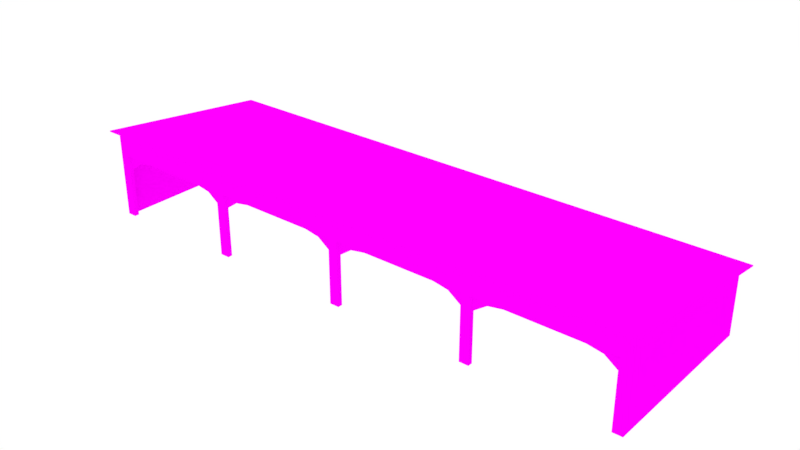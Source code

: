 # Source: Midlertidig_FlyHangar.blend  (saved by Blender 4.1.24; exported with 4.5.12 LTS)
import bpy
from mathutils import Matrix  # noqa: F401  (used for matrix-valued properties, if any)

bpy.ops.wm.read_factory_settings(use_empty=True)
scene = bpy.context.scene
scene.name = 'Scene'

# ---- collections
col_collection_1 = bpy.data.collections.new('Collection 1'); scene.collection.children.link(col_collection_1)

# ---- images (referenced by path relative to the original .blend; pixels are not part of the script)
import os
ASSET_DIR = os.environ.get("B2B_ASSET_DIR", "")  # directory of the original .blend (textures are referenced by path, not embedded)
HERE = os.path.dirname(os.path.abspath(__file__))  # packed textures are extracted next to this script under _unpacked/

def load_image(name, relpath, width, height, colorspace="sRGB"):
    """Load a texture the original file referenced (path relative to the .blend, or extracted next to this script)."""
    p = next((c for c in (os.path.join(HERE, relpath), os.path.join(ASSET_DIR, relpath)) if relpath and os.path.exists(c)), "")
    if p:
        img = bpy.data.images.load(p, check_existing=True)
        img.name = name
    else:  # same state as the original file: an image datablock whose file is absent (Cycles renders it pink)
        img = bpy.data.images.new(name, width, height)
        img.source = "FILE"
        img.filepath = "//" + (relpath or name)
    img.colorspace_settings.name = colorspace
    return img
img_farm_shed_01_d_psd = load_image('Farm Shed 01_d.psd', 'Farm Shed 01_d.psd', 1024, 1024, 'sRGB')

# ---- materials (node trees are filled in below, after node groups)
mat_farm_shed_01 = bpy.data.materials.new('Farm Shed 01')
mat_farm_shed_01.alpha_threshold = 0.0
mat_farm_shed_01.diffuse_color = (0.4609, 0.3477, 0.293, 1.0)
mat_farm_shed_01.roughness = 0.5

# ---- material node trees
mat_farm_shed_01.use_nodes = True; mat_farm_shed_01.node_tree.nodes.clear()
_N = mat_farm_shed_01.node_tree.nodes; _L = mat_farm_shed_01.node_tree.links
n0 = _N.new('ShaderNodeBsdfDiffuse'); n0.name = 'Diffuse BSDF'; n0.location = (60, 280)
n1 = _N.new('ShaderNodeOutputMaterial'); n1.name = 'Material Output'; n1.location = (320, 260)
n2 = _N.new('ShaderNodeTexImage'); n2.name = 'Image Texture'; n2.location = (-220, 260)
n2.width = 140
n2.image = img_farm_shed_01_d_psd
_L.new(n0.outputs[0], n1.inputs[0])
_L.new(n2.outputs[0], n0.inputs[0])
n1.is_active_output = True

# ---- world
world_world = bpy.data.worlds.new('World'); scene.world = world_world
world_world.use_nodes = True; world_world.node_tree.nodes.clear()
_N = world_world.node_tree.nodes; _L = world_world.node_tree.links
n0 = _N.new('ShaderNodeOutputWorld'); n0.name = 'World Output'; n0.location = (300, 300)
n1 = _N.new('ShaderNodeBackground'); n1.name = 'Background'; n1.location = (10, 300)
n1.inputs[0].default_value = (1.0, 1.0, 1.0, 1.0)
_L.new(n1.outputs[0], n0.inputs[0])
n0.is_active_output = True
world_world.color = (0.05088, 0.05088, 0.05088)
world_world.use_sun_shadow = False
world_world.sun_shadow_jitter_overblur = 0.0
world_world.cycles.sampling_method = 'MANUAL'

# ---- meshes
me_component_4_001 = bpy.data.meshes.new('Component#4.001')
me_component_4_001.from_pydata([(0.09506, -4.166, 4.442), (-0.2167, 4.351, 4.442), (-0.2167, -4.166, 4.442), (0.09506, 4.351, 4.442), (0.09506, 4.351, 4.242), (0.09506, -4.166, 4.242), (-0.2167, -4.166, 4.242), (-0.2167, 4.351, 4.242), (4.68, -4.166, 4.442), (4.369, 4.351, 4.442), (4.369, -4.166, 4.442), (4.68, 4.351, 4.442), (4.68, 4.351, 4.242), (4.68, -4.166, 4.242), (4.369, -4.166, 4.242), (4.369, 4.351, 4.242), (-4.49, -4.166, 4.442), (-4.802, 4.351, 4.442), (-4.802, -4.166, 4.442), (-4.49, 4.351, 4.442), (-4.49, 4.351, 4.242), (-4.49, -4.166, 4.242), (-4.802, -4.166, 4.242), (-4.802, 4.351, 4.242), (-8.954, -4.472, 4.442), (8.954, -4.233, 4.442), (8.954, -4.472, 4.442), (-8.954, -4.233, 4.442), (-8.954, -4.233, 0.0), (-8.954, -4.472, 0.0), (9.266, -4.472, 5.975), (8.954, -4.472, 0.0), (9.266, -4.472, 0.0), (-9.266, -4.472, 0.0), (-9.266, -4.472, 5.975), (-9.529, 4.744, 4.591), (9.529, 4.73, 4.519), (-9.529, 4.73, 4.519), (9.529, 4.744, 4.591), (8.954, -4.233, 0.0), (9.529, -4.716, 6.097), (-9.529, -4.73, 6.025), (9.529, -4.73, 6.025), (-9.529, -4.716, 6.097), (9.266, 4.472, 0.0), (9.266, 4.472, 4.569), (-9.266, 4.472, 4.569), (-9.266, 4.472, 0.0), (4.68, -4.166, 0.0), (4.369, -4.166, 0.0), (4.68, -4.404, 4.442), (4.369, -4.404, 0.0), (4.68, -4.404, 0.0), (4.369, -4.404, 4.442), (4.369, -4.285, 3.396), (3.904, -4.212, 4.079), (4.369, -4.212, 3.396), (3.904, -4.285, 4.079), (4.369, -4.285, 4.442), (2.921, -4.285, 4.442), (2.921, -4.212, 4.442), (8.954, -4.285, 3.396), (8.489, -4.212, 4.079), (8.954, -4.212, 3.396), (8.489, -4.285, 4.079), (8.954, -4.285, 4.442), (7.506, -4.285, 4.442), (7.506, -4.212, 4.442), (4.68, -4.285, 3.396), (5.145, -4.212, 4.079), (4.68, -4.212, 3.396), (5.145, -4.285, 4.079), (4.68, -4.285, 4.442), (6.128, -4.285, 4.442), (6.128, -4.212, 4.442), (-4.49, -4.166, 0.0), (-4.802, -4.166, 0.0), (-4.49, -4.404, 4.442), (-4.802, -4.404, 0.0), (-4.49, -4.404, 0.0), (-4.802, -4.404, 4.442), (-8.954, -4.285, 3.396), (-8.489, -4.212, 4.079), (-8.954, -4.212, 3.396), (-8.489, -4.285, 4.079), (-8.954, -4.285, 4.442), (-7.506, -4.285, 4.442), (-7.506, -4.212, 4.442), (-4.802, -4.285, 3.396), (-5.267, -4.212, 4.079), (-4.802, -4.212, 3.396), (-5.267, -4.285, 4.079), (-4.802, -4.285, 4.442), (-6.25, -4.285, 4.442), (-6.25, -4.212, 4.442), (-4.49, -4.285, 3.396), (-4.026, -4.212, 4.079), (-4.49, -4.212, 3.396), (-4.026, -4.285, 4.079), (-4.49, -4.285, 4.442), (-3.042, -4.285, 4.442), (-3.042, -4.212, 4.442), (0.09507, -4.166, 0.0), (-0.2167, -4.166, 0.0), (0.09507, -4.404, 4.442), (-0.2167, -4.404, 0.0), (0.09507, -4.404, 0.0), (-0.2167, -4.404, 4.442), (-0.2167, -4.285, 3.396), (-0.6813, -4.212, 4.079), (-0.2167, -4.212, 3.396), (-0.6813, -4.285, 4.079), (-0.2167, -4.285, 4.442), (-1.665, -4.285, 4.442), (-1.665, -4.212, 4.442), (0.09507, -4.285, 3.396), (0.5597, -4.212, 4.079), (0.09507, -4.212, 3.396), (0.5597, -4.285, 4.079), (0.09507, -4.285, 4.442), (1.543, -4.285, 4.442), (1.543, -4.212, 4.442), (9.144, 4.351, 0.0), (-9.144, 4.351, 4.442), (-9.144, 4.351, 0.0), (9.144, 4.351, 4.442), (-9.144, -4.233, 0.0), (-9.144, -4.233, 5.567), (9.144, -4.233, 0.0), (9.144, -4.233, 5.567)], [], [(1, 7, 6, 2), (24, 29, 28, 27), (12, 11, 8, 13), (0, 3, 1, 2), (9, 15, 14, 10), (12, 13, 14, 15), (20, 19, 16, 21), (8, 11, 9, 10), (17, 23, 22, 18), (20, 21, 22, 23), (62, 63, 61, 64), (16, 19, 17, 18), (55, 56, 54, 57), (46, 45, 44, 47), (30, 31, 32), (31, 30, 26), (41, 34, 30, 42), (24, 33, 29), (33, 24, 34), (51, 53, 10, 49), (4, 5, 6, 7), (46, 34, 30, 45), (34, 24, 26, 30), (35, 38, 36, 37), (40, 42, 36, 38), (45, 36, 42), (30, 45, 42), (45, 46, 37, 36), (41, 37, 34), (37, 46, 34), (30, 32, 44, 45), (86, 84, 82, 87), (125, 122, 128, 129), (62, 64, 66, 67), (55, 57, 59, 60), (10, 8, 48, 49), (50, 53, 51, 52), (50, 52, 48, 8), (37, 41, 43, 35), (54, 58, 57), (57, 58, 59), (35, 43, 40, 38), (69, 71, 68, 70), (61, 65, 64), (64, 65, 66), (125, 129, 127, 123), (78, 80, 18, 76), (68, 71, 72), (71, 73, 72), (116, 121, 120, 118), (81, 83, 82, 84), (18, 16, 75, 76), (77, 80, 78, 79), (77, 79, 75, 16), (88, 91, 89, 90), (81, 84, 85), (84, 86, 85), (69, 74, 73, 71), (93, 94, 89, 91), (88, 92, 91), (91, 92, 93), (95, 97, 96, 98), (100, 98, 96, 101), (95, 98, 99), (98, 100, 99), (105, 107, 2, 103), (108, 111, 109, 110), (2, 0, 102, 103), (104, 107, 105, 106), (104, 106, 102, 0), (113, 114, 109, 111), (108, 112, 111), (111, 112, 113), (116, 118, 115, 117), (123, 124, 122, 125), (115, 118, 119), (118, 120, 119), (24, 27, 25, 26), (4, 3, 0, 5), (33, 34, 46, 47), (126, 124, 123, 127), (40, 43, 41, 42), (31, 26, 25, 39)])
_uv = me_component_4_001.uv_layers.new(name='UVMap')
_uv.uv.foreach_set('vector', [0.768, 0.5194, 0.768, 0.5282, 0.01926, 0.5282, 0.01926, 0.5194, 0.7708, 0.5332, 0.006002, 0.5332, 0.006002, 0.5126, 0.7708, 0.5126, 0.7548, 0.583, 0.7548, 0.5918, 0.006022, 0.5918, 0.006022, 0.583, -13.82, 1.434, -13.82, 0.09303, -12.82, 0.09303, -12.82, 1.434, 0.7548, 0.5605, 0.7548, 0.5693, 0.006022, 0.5693, 0.006022, 0.5605, 0.7548, 0.583, 0.006022, 0.583, 0.006022, 0.5693, 0.7548, 0.5693, 0.7704, 0.5559, 0.7704, 0.5647, 0.02167, 0.5647, 0.02167, 0.5559, -13.83, 1.406, -13.83, 0.06513, -12.83, 0.06513, -12.83, 1.406, 0.7704, 0.5334, 0.7704, 0.5422, 0.02167, 0.5422, 0.02167, 0.5334, 0.7704, 0.5559, 0.02167, 0.5559, 0.02167, 0.5422, 0.7704, 0.5422, 2.967, 0.3171, 3.039, 0.2645, 3.048, 0.2676, 2.977, 0.3202, -13.81, 1.412, -13.81, 0.07055, -12.81, 0.07055, -12.81, 1.412, 1.045, 0.4537, 1.117, 0.401, 1.126, 0.4042, 1.055, 0.4568, -0.8986, 0.3786, -3.954, 0.3786, -3.954, 0.001987, -0.8986, 0.001987, 3.631, 0.4945, 3.579, 0.001987, 3.631, 0.001987, 3.579, 0.001987, 3.631, 0.4945, 3.579, 0.3681, -0.2483, 0.6343, -0.2279, 0.6442, 1.202, 0.6442, 1.223, 0.6343, 0.6272, 0.3681, 0.5758, 0.001987, 0.6272, 0.001987, 0.5758, 0.001987, 0.6272, 0.3681, 0.5758, 0.4945, 0.006002, 0.5621, 0.7708, 0.5621, 0.7708, 0.5826, 0.006002, 0.5826, 0.768, 0.5419, 0.01926, 0.5419, 0.01926, 0.5282, 0.768, 0.5282, -0.2279, 0.9894, -0.2279, 0.6442, 1.202, 0.6442, 1.202, 0.9894, 0.5758, 0.4945, 0.6272, 0.3681, 3.579, 0.3681, 3.631, 0.4945, -0.1998, 0.6403, 1.22, 0.6403, 1.22, 0.643, -0.1998, 0.643, 1.22, 0.9912, 1.214, 0.9912, 1.214, 0.6345, 1.22, 0.6344, 1.202, 0.9894, 1.223, 0.9994, 1.223, 0.6343, 1.202, 0.6442, 1.202, 0.9894, 1.223, 0.6343, 1.202, 0.9894, -0.2279, 0.9894, -0.2483, 0.9994, 1.223, 0.9994, -0.2483, 0.6343, -0.2483, 0.9994, -0.2279, 0.6442, -0.2483, 0.9994, -0.2279, 0.9894, -0.2279, 0.6442, 3.631, 0.4945, 3.631, 0.001987, 5.105, 0.001987, 5.105, 0.3786, 0.2311, 0.4847, 0.07972, 0.4568, 0.08362, 0.4515, 0.235, 0.4794, -4.612, 0.3681, -4.612, 0.001987, -3.197, 0.001987, -3.197, 0.4608, 2.973, 0.315, 2.977, 0.3202, 2.825, 0.3481, 2.821, 0.3429, 1.051, 0.4515, 1.055, 0.4568, 0.9033, 0.4847, 0.8994, 0.4794, 0.7708, 0.5063, 0.7708, 0.5332, 0.006002, 0.5332, 0.006002, 0.5063, 0.7708, 0.5353, 0.7708, 0.5621, 0.006002, 0.5621, 0.006002, 0.5353, 0.7708, 0.5353, 0.006002, 0.5353, 0.006002, 0.5147, 0.7708, 0.5147, -0.1944, 0.6345, -0.1944, 0.9912, -0.1998, 0.9911, -0.1998, 0.6344, 1.126, 0.4042, 1.126, 0.4847, 1.055, 0.4568, 1.055, 0.4568, 1.126, 0.4847, 0.9033, 0.4847, -0.1998, 0.6344, -0.1998, 0.9911, 1.22, 0.9912, 1.22, 0.6344, 2.675, 0.3171, 2.666, 0.3202, 2.594, 0.2676, 2.604, 0.2645, 3.048, 0.2676, 3.048, 0.3481, 2.977, 0.3202, 2.977, 0.3202, 3.048, 0.3481, 2.825, 0.3481, 1.22, 0.655, 1.22, 0.9912, -0.1998, 0.9911, -0.1998, 0.655, 0.006002, 0.5541, 0.7708, 0.5541, 0.7708, 0.5746, 0.006002, 0.5746, 2.594, 0.2676, 2.666, 0.3202, 2.594, 0.3481, 2.666, 0.3202, 2.817, 0.3481, 2.594, 0.3481, -5.109, 0.7055, -4.813, 0.7601, -4.82, 0.7704, -5.116, 0.7158, 0.008195, 0.4042, 0.01751, 0.401, 0.08904, 0.4537, 0.07972, 0.4568, 0.7708, 0.5063, 0.7708, 0.5332, 0.006002, 0.5332, 0.006002, 0.5063, 0.7708, 0.5273, 0.7708, 0.5541, 0.006002, 0.5541, 0.006002, 0.5273, 0.7708, 0.5273, 0.006002, 0.5273, 0.006002, 0.5067, 0.7708, 0.5067, 0.4618, 0.4042, 0.3903, 0.4568, 0.381, 0.4537, 0.4525, 0.401, 0.008195, 0.4042, 0.07972, 0.4568, 0.008195, 0.4847, 0.07972, 0.4568, 0.2311, 0.4847, 0.008195, 0.4847, 2.67, 0.315, 2.821, 0.3429, 2.817, 0.3481, 2.666, 0.3202, 0.2389, 0.4847, 0.235, 0.4794, 0.3864, 0.4515, 0.3903, 0.4568, 0.4618, 0.4042, 0.4618, 0.4847, 0.3903, 0.4568, 0.3903, 0.4568, 0.4618, 0.4847, 0.2389, 0.4847, 0.4462, 0.4042, 0.4555, 0.401, 0.5271, 0.4537, 0.5177, 0.4568, 0.6691, 0.4847, 0.5177, 0.4568, 0.5216, 0.4515, 0.673, 0.4794, 0.4462, 0.4042, 0.5177, 0.4568, 0.4462, 0.4847, 0.5177, 0.4568, 0.6691, 0.4847, 0.4462, 0.4847, 0.006002, 0.5805, 0.7708, 0.5805, 0.7708, 0.6011, 0.006002, 0.6011, 0.8998, 0.4042, 0.8283, 0.4568, 0.819, 0.4537, 0.8905, 0.401, 0.7708, 0.5063, 0.7708, 0.5332, 0.006002, 0.5332, 0.006002, 0.5063, 0.7708, 0.5537, 0.7708, 0.5805, 0.006002, 0.5805, 0.006002, 0.5537, 0.7708, 0.5537, 0.006002, 0.5537, 0.006002, 0.5332, 0.7708, 0.5332, 0.6769, 0.4847, 0.673, 0.4794, 0.8244, 0.4515, 0.8283, 0.4568, 0.8998, 0.4042, 0.8998, 0.4847, 0.8283, 0.4568, 0.8283, 0.4568, 0.8998, 0.4847, 0.6769, 0.4847, 0.7534, 0.4537, 0.7441, 0.4568, 0.6726, 0.4042, 0.6819, 0.401, 7.706, 0.3681, 7.706, 0.001987, 10.72, 0.001987, 10.72, 0.3681, 0.6726, 0.4042, 0.7441, 0.4568, 0.6726, 0.4847, 0.7441, 0.4568, 0.8955, 0.4847, 0.6726, 0.4847, 0.6272, 0.3681, 0.6275, 0.3453, 3.58, 0.3453, 3.579, 0.3681, 0.768, 0.5419, 0.768, 0.5507, 0.01926, 0.5507, 0.01926, 0.5419, 0.5758, 0.001987, 0.5758, 0.4945, -0.8986, 0.3786, -0.8986, 0.001987, 7.403, 0.001987, 8.819, 0.001987, 8.819, 0.3681, 7.403, 0.4608, 1.22, 0.9992, -0.1998, 0.9992, -0.1998, 0.9965, 1.22, 0.9965, 0.006002, 0.5332, 0.7708, 0.5332, 0.7708, 0.5537, 0.006002, 0.5537])
me_component_4_001.materials.append(mat_farm_shed_01)
me_component_4_001.use_remesh_preserve_volume = False
me_component_4_001.use_remesh_preserve_attributes = False
me_component_4_001.use_mirror_vertex_groups = False
me_component_4_001.update()

# ---- objects
ob_farm_shed_01_col = bpy.data.objects.new('Farm Shed 01_col', me_component_4_001)

# ---- transforms, parenting, visibility, modifiers, constraints
ob_farm_shed_01_col.location = (0.03929, 2.723, 4.768e-07)
ob_farm_shed_01_col.scale = (4.093, 2.639, 1.968)
ob_farm_shed_01_col.lineart.crease_threshold = 0.0
_vg = ob_farm_shed_01_col.vertex_groups.new(name='Valv')
_vg = ob_farm_shed_01_col.vertex_groups.new(name='Pelare')

# ---- collection membership
col_collection_1.objects.link(ob_farm_shed_01_col)

# ---- scene / render settings (as saved in the file)
scene.frame_start = 1; scene.frame_end = 250; scene.frame_set(1)
scene.render.engine = 'CYCLES'
scene.render.dither_intensity = 0.0
scene.render.use_border = True
scene.render.border_min_x = 0.4316
scene.render.border_min_y = 0.04752
scene.render.border_max_x = 0.571
scene.render.border_max_y = 0.2828
scene.cycles.use_denoising = False
scene.cycles.samples = 128
scene.cycles.sampling_pattern = 'TABULATED_SOBOL'
scene.cycles.light_sampling_threshold = 0.0
scene.cycles.use_adaptive_sampling = False
scene.cycles.use_light_tree = False
scene.cycles.blur_glossy = 0.0
scene.cycles.sample_clamp_indirect = 0.0
scene.cycles.bake_type = 'NORMAL'
scene.eevee.ray_tracing_options.trace_max_roughness = 0.0
scene.view_settings.view_transform = 'Standard'
bpy.context.view_layer.update()

# ---- added for rendering (the .blend has no active camera): camera
cam_auto = bpy.data.cameras.new('AutoCamera')
cam_auto.lens = 50.0
cam_auto.sensor_width = 36.0
cam_auto.clip_end = 1344.2
ob_auto_camera = bpy.data.objects.new('AutoCamera', cam_auto)
scene.collection.objects.link(ob_auto_camera)
ob_auto_camera.location = (76.632, -89.1702, 67.2742)
ob_auto_camera.rotation_euler = (1.09748, -7.21219e-08, 0.694738)
scene.camera = ob_auto_camera
bpy.context.view_layer.update()
